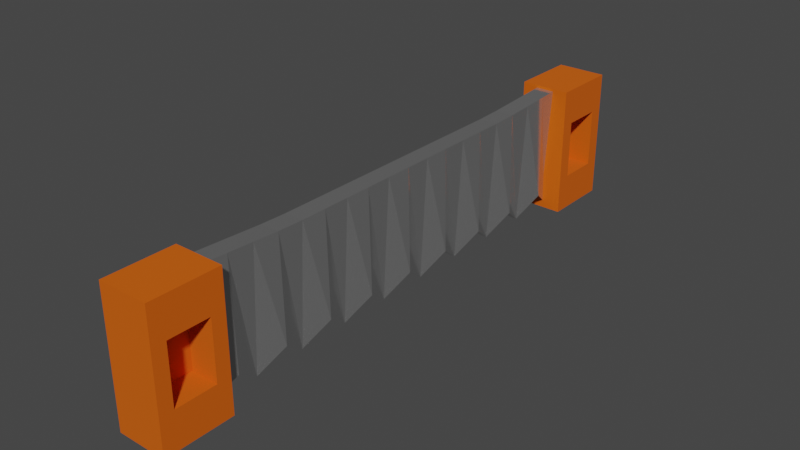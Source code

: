 # Source: Saw.blend  (saved by Blender 3.4.6; exported with 4.5.12 LTS)
import bpy
from mathutils import Matrix  # noqa: F401  (used for matrix-valued properties, if any)

bpy.ops.wm.read_factory_settings(use_empty=True)
scene = bpy.context.scene
scene.name = 'Scene'

# ---- collections
col_collection = bpy.data.collections.new('Collection'); scene.collection.children.link(col_collection)

# ---- materials (node trees are filled in below, after node groups)
mat_material_001 = bpy.data.materials.new('Material.001')
mat_material_001.use_transparent_shadow = False
mat_material_002 = bpy.data.materials.new('Material.002')
mat_material_002.use_transparent_shadow = False

# ---- material node trees
mat_material_001.use_nodes = True; mat_material_001.node_tree.nodes.clear()
_N = mat_material_001.node_tree.nodes; _L = mat_material_001.node_tree.links
n0 = _N.new('ShaderNodeBsdfPrincipled'); n0.name = 'Principled BSDF'; n0.location = (10, 300)
n0.distribution = 'GGX'
n0.subsurface_method = 'RANDOM_WALK_SKIN'
n0.inputs[0].default_value = (0.5268, 0.5268, 0.5268, 1.0)
n0.inputs[1].default_value = 0.8073
n0.inputs[2].default_value = 0.1145
n0.inputs[3].default_value = 1.45
n0.inputs[13].default_value = 0.6764
n0.inputs[27].default_value = (0.0, 0.0, 0.0, 1.0)
n0.inputs[28].default_value = 1.0
n1 = _N.new('ShaderNodeOutputMaterial'); n1.name = 'Material Output'; n1.location = (300, 300)
_L.new(n0.outputs[0], n1.inputs[0])
n1.is_active_output = True
mat_material_002.use_nodes = True; mat_material_002.node_tree.nodes.clear()
_N = mat_material_002.node_tree.nodes; _L = mat_material_002.node_tree.links
n0 = _N.new('ShaderNodeBsdfPrincipled'); n0.name = 'Principled BSDF'; n0.location = (10, 300)
n0.distribution = 'GGX'
n0.subsurface_method = 'RANDOM_WALK_SKIN'
n0.inputs[0].default_value = (0.7118, 0.1116, 0.0, 1.0)
n0.inputs[2].default_value = 0.9618
n0.inputs[3].default_value = 1.45
n0.inputs[13].default_value = 0.3
n0.inputs[27].default_value = (0.0, 0.0, 0.0, 1.0)
n0.inputs[28].default_value = 1.0
n1 = _N.new('ShaderNodeOutputMaterial'); n1.name = 'Material Output'; n1.location = (300, 300)
_L.new(n0.outputs[0], n1.inputs[0])
n1.is_active_output = True

# ---- world
world_world = bpy.data.worlds.new('World'); scene.world = world_world
world_world.use_nodes = True; world_world.node_tree.nodes.clear()
_N = world_world.node_tree.nodes; _L = world_world.node_tree.links
n0 = _N.new('ShaderNodeOutputWorld'); n0.name = 'World Output'; n0.location = (300, 300)
n1 = _N.new('ShaderNodeBackground'); n1.name = 'Background'; n1.location = (10, 300)
n1.inputs[0].default_value = (0.05088, 0.05088, 0.05088, 1.0)
_L.new(n1.outputs[0], n0.inputs[0])
n0.is_active_output = True
world_world.color = (0.05088, 0.05088, 0.05088)
world_world.use_sun_shadow = False
world_world.sun_shadow_jitter_overblur = 0.0

# ---- meshes
me_cube_001 = bpy.data.meshes.new('Cube.001')
me_cube_001.from_pydata([(-0.0183, -1.506, -0.4084), (-0.0601, -1.506, 0.4084), (-0.0183, 1.506, -0.4084), (-0.0601, 1.506, 0.4084), (0.0183, -1.506, -0.4084), (0.0601, -1.506, 0.4084), (0.0183, 1.506, -0.4084), (0.0601, 1.506, 0.4084), (-0.07618, 1.339, -0.2831), (-0.0183, 1.171, -0.4084), (-0.07618, 1.004, -0.2831), (-0.0183, 0.8366, -0.4084), (-0.07618, 0.6693, -0.2831), (-0.0183, 0.5019, -0.4084), (-0.07618, 0.3346, -0.2831), (-0.0183, 0.1673, -0.4084), (-0.07618, 2.98e-08, -0.2831), (-0.0183, -0.1673, -0.4084), (-0.07618, -0.3346, -0.2831), (-0.0183, -0.5019, -0.4084), (-0.07618, -0.6693, -0.2831), (-0.0183, -0.8366, -0.4084), (-0.07618, -1.004, -0.2831), (-0.0183, -1.171, -0.4084), (-0.07618, -1.339, -0.2831), (-0.0601, -1.339, 0.3993), (-0.0601, -1.171, 0.3902), (-0.0601, -1.004, 0.3811), (-0.0601, -0.8366, 0.3765), (-0.0601, -0.6693, 0.3765), (-0.0601, -0.5019, 0.3765), (-0.0601, -0.3346, 0.3765), (-0.0601, -0.1673, 0.3765), (-0.0601, -2.98e-08, 0.3765), (-0.0601, 0.1673, 0.3765), (-0.0601, 0.3346, 0.3765), (-0.0601, 0.5019, 0.3765), (-0.0601, 0.6693, 0.3765), (-0.0601, 0.8366, 0.3765), (-0.0601, 1.004, 0.3811), (-0.0601, 1.171, 0.3902), (-0.0601, 1.339, 0.3993), (0.07618, -1.339, -0.2831), (0.0183, -1.171, -0.4084), (0.07618, -1.004, -0.2831), (0.0183, -0.8366, -0.4084), (0.07618, -0.6693, -0.2831), (0.0183, -0.5019, -0.4084), (0.07618, -0.3346, -0.2831), (0.0183, -0.1673, -0.4084), (0.07618, -2.98e-08, -0.2831), (0.0183, 0.1673, -0.4084), (0.07618, 0.3346, -0.2831), (0.0183, 0.5019, -0.4084), (0.07618, 0.6693, -0.2831), (0.0183, 0.8366, -0.4084), (0.07618, 1.004, -0.2831), (0.0183, 1.171, -0.4084), (0.07618, 1.339, -0.2831), (0.0601, 1.339, 0.3993), (0.0601, 1.171, 0.3902), (0.0601, 1.004, 0.3811), (0.0601, 0.8366, 0.3765), (0.0601, 0.6693, 0.3765), (0.0601, 0.5019, 0.3765), (0.0601, 0.3346, 0.3765), (0.0601, 0.1673, 0.3765), (0.0601, 2.98e-08, 0.3765), (0.0601, -0.1673, 0.3765), (0.0601, -0.3346, 0.3765), (0.0601, -0.5019, 0.3765), (0.0601, -0.6693, 0.3765), (0.0601, -0.8366, 0.3765), (0.0601, -1.004, 0.3811), (0.0601, -1.171, 0.3902), (0.0601, -1.339, 0.3993)], [], [(8, 41, 3, 2), (2, 3, 7, 6), (42, 75, 5, 4), (4, 5, 1, 0), (24, 42, 4, 0), (75, 25, 1, 5), (7, 3, 41, 59), (59, 41, 40, 60), (60, 40, 39, 61), (61, 39, 38, 62), (62, 38, 37, 63), (63, 37, 36, 64), (64, 36, 35, 65), (65, 35, 34, 66), (66, 34, 33, 67), (67, 33, 32, 68), (68, 32, 31, 69), (69, 31, 30, 70), (70, 30, 29, 71), (71, 29, 28, 72), (72, 28, 27, 73), (73, 27, 26, 74), (74, 26, 25, 75), (2, 6, 58, 8), (8, 58, 57, 9), (9, 57, 56, 10), (10, 56, 55, 11), (11, 55, 54, 12), (12, 54, 53, 13), (13, 53, 52, 14), (14, 52, 51, 15), (15, 51, 50, 16), (16, 50, 49, 17), (17, 49, 48, 18), (18, 48, 47, 19), (19, 47, 46, 20), (20, 46, 45, 21), (21, 45, 44, 22), (22, 44, 43, 23), (23, 43, 42, 24), (6, 7, 59, 58), (58, 59, 60, 57), (57, 60, 61, 56), (56, 61, 62, 55), (55, 62, 63, 54), (54, 63, 64, 53), (53, 64, 65, 52), (52, 65, 66, 51), (51, 66, 67, 50), (50, 67, 68, 49), (49, 68, 69, 48), (48, 69, 70, 47), (47, 70, 71, 46), (46, 71, 72, 45), (45, 72, 73, 44), (44, 73, 74, 43), (43, 74, 75, 42), (0, 1, 25, 24), (24, 25, 26, 23), (23, 26, 27, 22), (22, 27, 28, 21), (21, 28, 29, 20), (20, 29, 30, 19), (19, 30, 31, 18), (18, 31, 32, 17), (17, 32, 33, 16), (16, 33, 34, 15), (15, 34, 35, 14), (14, 35, 36, 13), (13, 36, 37, 12), (12, 37, 38, 11), (11, 38, 39, 10), (10, 39, 40, 9), (9, 40, 41, 8)])
_uv = me_cube_001.uv_layers.new(name='UVMap')
_uv.uv.foreach_set('vector', [0.375, 0.2361, 0.625, 0.2361, 0.625, 0.25, 0.375, 0.25, 0.375, 0.25, 0.625, 0.25, 0.625, 0.5, 0.375, 0.5, 0.375, 0.7361, 0.625, 0.7361, 0.625, 0.75, 0.375, 0.75, 0.375, 0.75, 0.625, 0.75, 0.625, 1.0, 0.375, 1.0, 0.125, 0.7361, 0.375, 0.7361, 0.375, 0.75, 0.125, 0.75, 0.625, 0.7361, 0.875, 0.7361, 0.875, 0.75, 0.625, 0.75, 0.625, 0.5, 0.875, 0.5, 0.875, 0.5139, 0.625, 0.5139, 0.625, 0.5139, 0.875, 0.5139, 0.875, 0.5278, 0.625, 0.5278, 0.625, 0.5278, 0.875, 0.5278, 0.875, 0.5417, 0.625, 0.5417, 0.625, 0.5417, 0.875, 0.5417, 0.875, 0.5556, 0.625, 0.5556, 0.625, 0.5556, 0.875, 0.5556, 0.875, 0.5694, 0.625, 0.5694, 0.625, 0.5694, 0.875, 0.5694, 0.875, 0.5833, 0.625, 0.5833, 0.625, 0.5833, 0.875, 0.5833, 0.875, 0.5972, 0.625, 0.5972, 0.625, 0.5972, 0.875, 0.5972, 0.875, 0.6111, 0.625, 0.6111, 0.625, 0.6111, 0.875, 0.6111, 0.875, 0.625, 0.625, 0.625, 0.625, 0.625, 0.875, 0.625, 0.875, 0.6389, 0.625, 0.6389, 0.625, 0.6389, 0.875, 0.6389, 0.875, 0.6528, 0.625, 0.6528, 0.625, 0.6528, 0.875, 0.6528, 0.875, 0.6667, 0.625, 0.6667, 0.625, 0.6667, 0.875, 0.6667, 0.875, 0.6806, 0.625, 0.6806, 0.625, 0.6806, 0.875, 0.6806, 0.875, 0.6944, 0.625, 0.6944, 0.625, 0.6944, 0.875, 0.6944, 0.875, 0.7083, 0.625, 0.7083, 0.625, 0.7083, 0.875, 0.7083, 0.875, 0.7222, 0.625, 0.7222, 0.625, 0.7222, 0.875, 0.7222, 0.875, 0.7361, 0.625, 0.7361, 0.125, 0.5, 0.375, 0.5, 0.375, 0.5139, 0.125, 0.5139, 0.125, 0.5139, 0.375, 0.5139, 0.375, 0.5278, 0.125, 0.5278, 0.125, 0.5278, 0.375, 0.5278, 0.375, 0.5417, 0.125, 0.5417, 0.125, 0.5417, 0.375, 0.5417, 0.375, 0.5556, 0.125, 0.5556, 0.125, 0.5556, 0.375, 0.5556, 0.375, 0.5694, 0.125, 0.5694, 0.125, 0.5694, 0.375, 0.5694, 0.375, 0.5833, 0.125, 0.5833, 0.125, 0.5833, 0.375, 0.5833, 0.375, 0.5972, 0.125, 0.5972, 0.125, 0.5972, 0.375, 0.5972, 0.375, 0.6111, 0.125, 0.6111, 0.125, 0.6111, 0.375, 0.6111, 0.375, 0.625, 0.125, 0.625, 0.125, 0.625, 0.375, 0.625, 0.375, 0.6389, 0.125, 0.6389, 0.125, 0.6389, 0.375, 0.6389, 0.375, 0.6528, 0.125, 0.6528, 0.125, 0.6528, 0.375, 0.6528, 0.375, 0.6667, 0.125, 0.6667, 0.125, 0.6667, 0.375, 0.6667, 0.375, 0.6806, 0.125, 0.6806, 0.125, 0.6806, 0.375, 0.6806, 0.375, 0.6944, 0.125, 0.6944, 0.125, 0.6944, 0.375, 0.6944, 0.375, 0.7083, 0.125, 0.7083, 0.125, 0.7083, 0.375, 0.7083, 0.375, 0.7222, 0.125, 0.7222, 0.125, 0.7222, 0.375, 0.7222, 0.375, 0.7361, 0.125, 0.7361, 0.375, 0.5, 0.625, 0.5, 0.625, 0.5139, 0.375, 0.5139, 0.375, 0.5139, 0.625, 0.5139, 0.625, 0.5278, 0.375, 0.5278, 0.375, 0.5278, 0.625, 0.5278, 0.625, 0.5417, 0.375, 0.5417, 0.375, 0.5417, 0.625, 0.5417, 0.625, 0.5556, 0.375, 0.5556, 0.375, 0.5556, 0.625, 0.5556, 0.625, 0.5694, 0.375, 0.5694, 0.375, 0.5694, 0.625, 0.5694, 0.625, 0.5833, 0.375, 0.5833, 0.375, 0.5833, 0.625, 0.5833, 0.625, 0.5972, 0.375, 0.5972, 0.375, 0.5972, 0.625, 0.5972, 0.625, 0.6111, 0.375, 0.6111, 0.375, 0.6111, 0.625, 0.6111, 0.625, 0.625, 0.375, 0.625, 0.375, 0.625, 0.625, 0.625, 0.625, 0.6389, 0.375, 0.6389, 0.375, 0.6389, 0.625, 0.6389, 0.625, 0.6528, 0.375, 0.6528, 0.375, 0.6528, 0.625, 0.6528, 0.625, 0.6667, 0.375, 0.6667, 0.375, 0.6667, 0.625, 0.6667, 0.625, 0.6806, 0.375, 0.6806, 0.375, 0.6806, 0.625, 0.6806, 0.625, 0.6944, 0.375, 0.6944, 0.375, 0.6944, 0.625, 0.6944, 0.625, 0.7083, 0.375, 0.7083, 0.375, 0.7083, 0.625, 0.7083, 0.625, 0.7222, 0.375, 0.7222, 0.375, 0.7222, 0.625, 0.7222, 0.625, 0.7361, 0.375, 0.7361, 0.375, 0.0, 0.625, 0.0, 0.625, 0.01389, 0.375, 0.01389, 0.375, 0.01389, 0.625, 0.01389, 0.625, 0.02778, 0.375, 0.02778, 0.375, 0.02778, 0.625, 0.02778, 0.625, 0.04167, 0.375, 0.04167, 0.375, 0.04167, 0.625, 0.04167, 0.625, 0.05556, 0.375, 0.05556, 0.375, 0.05556, 0.625, 0.05556, 0.625, 0.06944, 0.375, 0.06944, 0.375, 0.06944, 0.625, 0.06944, 0.625, 0.08333, 0.375, 0.08333, 0.375, 0.08333, 0.625, 0.08333, 0.625, 0.09722, 0.375, 0.09722, 0.375, 0.09722, 0.625, 0.09722, 0.625, 0.1111, 0.375, 0.1111, 0.375, 0.1111, 0.625, 0.1111, 0.625, 0.125, 0.375, 0.125, 0.375, 0.125, 0.625, 0.125, 0.625, 0.1389, 0.375, 0.1389, 0.375, 0.1389, 0.625, 0.1389, 0.625, 0.1528, 0.375, 0.1528, 0.375, 0.1528, 0.625, 0.1528, 0.625, 0.1667, 0.375, 0.1667, 0.375, 0.1667, 0.625, 0.1667, 0.625, 0.1806, 0.375, 0.1806, 0.375, 0.1806, 0.625, 0.1806, 0.625, 0.1944, 0.375, 0.1944, 0.375, 0.1944, 0.625, 0.1944, 0.625, 0.2083, 0.375, 0.2083, 0.375, 0.2083, 0.625, 0.2083, 0.625, 0.2222, 0.375, 0.2222, 0.375, 0.2222, 0.625, 0.2222, 0.625, 0.2361, 0.375, 0.2361])
me_cube_001.materials.append(mat_material_001)
me_cube_001.update()
me_cube_002 = bpy.data.meshes.new('Cube.002')
me_cube_002.from_pydata([(-1.0, -1.0, -1.0), (-1.0, -1.0, 1.0), (-1.0, 1.72, -1.0), (-1.0, 1.72, 1.0), (1.0, -0.4454, -0.4454), (1.0, -0.4454, 0.4454), (1.0, 1.166, -0.4454), (1.0, 1.166, 0.4454), (1.0, 1.72, 1.0), (1.0, 1.72, -1.0), (1.0, -1.0, -1.0), (1.0, -1.0, 1.0), (-0.09466, -0.4454, -0.4454), (-0.09466, -0.4454, 0.4454), (-0.09466, 1.166, -0.4454), (-0.09466, 1.166, 0.4454)], [], [(0, 1, 3, 2), (2, 3, 8, 9), (7, 5, 13, 15), (10, 11, 1, 0), (2, 9, 10, 0), (8, 3, 1, 11), (7, 6, 9, 8), (6, 4, 10, 9), (5, 7, 8, 11), (4, 5, 11, 10), (14, 15, 13, 12), (6, 7, 15, 14), (5, 4, 12, 13), (4, 6, 14, 12)])
_uv = me_cube_002.uv_layers.new(name='UVMap')
_uv.uv.foreach_set('vector', [0.375, 0.0, 0.625, 0.0, 0.625, 0.25, 0.375, 0.25, 0.375, 0.25, 0.625, 0.25, 0.625, 0.5, 0.375, 0.5, 0.5557, 0.551, 0.5557, 0.699, 0.5557, 0.699, 0.5557, 0.551, 0.375, 0.75, 0.625, 0.75, 0.625, 1.0, 0.375, 1.0, 0.125, 0.5, 0.375, 0.5, 0.375, 0.75, 0.125, 0.75, 0.625, 0.5, 0.875, 0.5, 0.875, 0.75, 0.625, 0.75, 0.5557, 0.551, 0.4443, 0.551, 0.375, 0.5, 0.625, 0.5, 0.4443, 0.551, 0.4443, 0.699, 0.375, 0.75, 0.375, 0.5, 0.5557, 0.699, 0.5557, 0.551, 0.625, 0.5, 0.625, 0.75, 0.4443, 0.699, 0.5557, 0.699, 0.625, 0.75, 0.375, 0.75, 0.4443, 0.551, 0.5557, 0.551, 0.5557, 0.699, 0.4443, 0.699, 0.4443, 0.551, 0.5557, 0.551, 0.5557, 0.551, 0.4443, 0.551, 0.5557, 0.699, 0.4443, 0.699, 0.4443, 0.699, 0.5557, 0.699, 0.4443, 0.699, 0.4443, 0.551, 0.4443, 0.551, 0.4443, 0.699])
me_cube_002.materials.append(mat_material_002)
me_cube_002.update()
me_cube_003 = bpy.data.meshes.new('Cube.003')
me_cube_003.from_pydata([(-1.0, -1.0, -1.0), (-1.0, -1.0, 1.0), (-1.0, 1.72, -1.0), (-1.0, 1.72, 1.0), (1.0, -0.4454, -0.4454), (1.0, -0.4454, 0.4454), (1.0, 1.166, -0.4454), (1.0, 1.166, 0.4454), (1.0, 1.72, 1.0), (1.0, 1.72, -1.0), (1.0, -1.0, -1.0), (1.0, -1.0, 1.0), (-0.09466, -0.4454, -0.4454), (-0.09466, -0.4454, 0.4454), (-0.09466, 1.166, -0.4454), (-0.09466, 1.166, 0.4454)], [], [(0, 1, 3, 2), (2, 3, 8, 9), (7, 5, 13, 15), (10, 11, 1, 0), (2, 9, 10, 0), (8, 3, 1, 11), (7, 6, 9, 8), (6, 4, 10, 9), (5, 7, 8, 11), (4, 5, 11, 10), (14, 15, 13, 12), (6, 7, 15, 14), (5, 4, 12, 13), (4, 6, 14, 12)])
_uv = me_cube_003.uv_layers.new(name='UVMap')
_uv.uv.foreach_set('vector', [0.375, 0.0, 0.625, 0.0, 0.625, 0.25, 0.375, 0.25, 0.375, 0.25, 0.625, 0.25, 0.625, 0.5, 0.375, 0.5, 0.5557, 0.551, 0.5557, 0.699, 0.5557, 0.699, 0.5557, 0.551, 0.375, 0.75, 0.625, 0.75, 0.625, 1.0, 0.375, 1.0, 0.125, 0.5, 0.375, 0.5, 0.375, 0.75, 0.125, 0.75, 0.625, 0.5, 0.875, 0.5, 0.875, 0.75, 0.625, 0.75, 0.5557, 0.551, 0.4443, 0.551, 0.375, 0.5, 0.625, 0.5, 0.4443, 0.551, 0.4443, 0.699, 0.375, 0.75, 0.375, 0.5, 0.5557, 0.699, 0.5557, 0.551, 0.625, 0.5, 0.625, 0.75, 0.4443, 0.699, 0.5557, 0.699, 0.625, 0.75, 0.375, 0.75, 0.4443, 0.551, 0.5557, 0.551, 0.5557, 0.699, 0.4443, 0.699, 0.4443, 0.551, 0.5557, 0.551, 0.5557, 0.551, 0.4443, 0.551, 0.5557, 0.699, 0.4443, 0.699, 0.4443, 0.699, 0.5557, 0.699, 0.4443, 0.699, 0.4443, 0.551, 0.4443, 0.551, 0.4443, 0.699])
me_cube_003.materials.append(mat_material_002)
me_cube_003.update()

# ---- objects
ob_cube = bpy.data.objects.new('Cube', me_cube_001)
ob_cube_001 = bpy.data.objects.new('Cube.001', me_cube_002)
ob_cube_002 = bpy.data.objects.new('Cube.002', me_cube_003)

# ---- transforms, parenting, visibility, modifiers, constraints
ob_cube.location = (0.0, 0.0, 0.0)
ob_cube_001.location = (0.0, 1.621, 0.0)
ob_cube_001.scale = (0.1602, 0.1625, 0.4225)
ob_cube_002.location = (0.0, -1.739, 0.0)
ob_cube_002.scale = (0.1602, 0.1625, 0.4225)

# ---- collection membership
col_collection.objects.link(ob_cube)
col_collection.objects.link(ob_cube_001)
col_collection.objects.link(ob_cube_002)

# ---- scene / render settings (as saved in the file)
scene.frame_start = 1; scene.frame_end = 250; scene.frame_set(1)
scene.render.engine = 'BLENDER_EEVEE_NEXT'
scene.cycles.sampling_pattern = 'TABULATED_SOBOL'
scene.cycles.use_light_tree = False
scene.view_settings.view_transform = 'Filmic'
bpy.context.view_layer.update()

# ---- added for rendering (the .blend has no active camera and no usable light): camera, sun
cam_auto = bpy.data.cameras.new('AutoCamera')
cam_auto.lens = 50.0
cam_auto.sensor_width = 36.0
cam_auto.clip_end = 1000.0
ob_auto_camera = bpy.data.objects.new('AutoCamera', cam_auto)
scene.collection.objects.link(ob_auto_camera)
ob_auto_camera.location = (3.61547, -4.33902, 2.89237)
ob_auto_camera.rotation_euler = (1.09748, -7.21219e-08, 0.694738)
scene.camera = ob_auto_camera
light_auto_sun = bpy.data.lights.new('AutoSun', 'SUN')
light_auto_sun.energy = 3.0
light_auto_sun.angle = 0.0523599
ob_auto_sun = bpy.data.objects.new('AutoSun', light_auto_sun)
scene.collection.objects.link(ob_auto_sun)
ob_auto_sun.rotation_euler = (0.872665, 0.174533, 0.523599)
bpy.context.view_layer.update()
